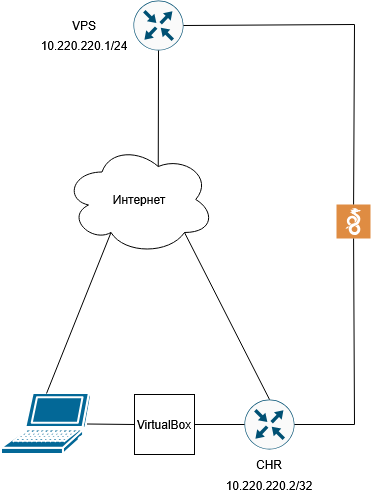

The diagram above was exported from draw.io. Its source (the exported page's mxGraphModel, read from the mxfile embedded in the PNG):
<mxGraphModel dx="1448" dy="660" grid="1" gridSize="10" guides="1" tooltips="1" connect="1" arrows="1" fold="1" page="1" pageScale="1" pageWidth="1100" pageHeight="850" background="none" math="0" shadow="0">
  <root>
    <mxCell id="0" />
    <mxCell id="1" parent="0" />
    <mxCell id="ciuYivjLyVybLDaHEgoh-1" parent="1" style="sketch=0;html=1;pointerEvents=1;dashed=0;fillColor=#036897;strokeColor=#ffffff;strokeWidth=2;verticalLabelPosition=bottom;verticalAlign=top;align=center;outlineConnect=0;shape=mxgraph.cisco.computers_and_peripherals.laptop;" value="" vertex="1">
      <mxGeometry height="61" width="90" x="30" y="423" as="geometry" />
    </mxCell>
    <mxCell id="ciuYivjLyVybLDaHEgoh-2" parent="1" style="sketch=0;points=[[0.5,0,0],[1,0.5,0],[0.5,1,0],[0,0.5,0],[0.145,0.145,0],[0.8555,0.145,0],[0.855,0.8555,0],[0.145,0.855,0]];verticalLabelPosition=bottom;html=1;verticalAlign=top;aspect=fixed;align=center;pointerEvents=1;shape=mxgraph.cisco19.rect;prIcon=router;fillColor=#FAFAFA;strokeColor=#005073;" value="" vertex="1">
      <mxGeometry height="50" width="50" x="162" y="30" as="geometry" />
    </mxCell>
    <mxCell id="ciuYivjLyVybLDaHEgoh-3" parent="1" style="ellipse;shape=cloud;whiteSpace=wrap;html=1;" value="Интернет" vertex="1">
      <mxGeometry height="110" width="150" x="93" y="174" as="geometry" />
    </mxCell>
    <mxCell id="ciuYivjLyVybLDaHEgoh-4" parent="1" style="whiteSpace=wrap;html=1;aspect=fixed;" value="VirtualBox" vertex="1">
      <mxGeometry height="60" width="60" x="163" y="424" as="geometry" />
    </mxCell>
    <mxCell id="ciuYivjLyVybLDaHEgoh-5" parent="1" style="sketch=0;pointerEvents=1;shadow=0;dashed=0;html=1;strokeColor=none;fillColor=#DF8C42;labelPosition=center;verticalLabelPosition=bottom;verticalAlign=top;align=center;outlineConnect=0;shape=mxgraph.veeam2.wireguard;" value="" vertex="1">
      <mxGeometry height="34" width="34" x="365" y="234" as="geometry" />
    </mxCell>
    <mxCell id="ciuYivjLyVybLDaHEgoh-6" parent="1" style="sketch=0;points=[[0.5,0,0],[1,0.5,0],[0.5,1,0],[0,0.5,0],[0.145,0.145,0],[0.8555,0.145,0],[0.855,0.8555,0],[0.145,0.855,0]];verticalLabelPosition=bottom;html=1;verticalAlign=top;aspect=fixed;align=center;pointerEvents=1;shape=mxgraph.cisco19.rect;prIcon=router;fillColor=#FAFAFA;strokeColor=#005073;" value="" vertex="1">
      <mxGeometry height="50" width="50" x="273" y="429" as="geometry" />
    </mxCell>
    <mxCell id="ciuYivjLyVybLDaHEgoh-9" edge="1" parent="1" source="ciuYivjLyVybLDaHEgoh-1" style="endArrow=none;html=1;rounded=0;exitX=0.95;exitY=0.5;exitDx=0;exitDy=0;exitPerimeter=0;entryX=0;entryY=0.5;entryDx=0;entryDy=0;" target="ciuYivjLyVybLDaHEgoh-4" value="">
      <mxGeometry height="50" relative="1" width="50" as="geometry">
        <mxPoint x="443" y="364" as="sourcePoint" />
        <mxPoint x="493" y="314" as="targetPoint" />
      </mxGeometry>
    </mxCell>
    <mxCell id="ciuYivjLyVybLDaHEgoh-10" edge="1" parent="1" source="ciuYivjLyVybLDaHEgoh-4" style="endArrow=none;html=1;rounded=0;entryX=0;entryY=0.5;entryDx=0;entryDy=0;entryPerimeter=0;exitX=1;exitY=0.5;exitDx=0;exitDy=0;" target="ciuYivjLyVybLDaHEgoh-6" value="">
      <mxGeometry height="50" relative="1" width="50" as="geometry">
        <mxPoint x="213" y="544" as="sourcePoint" />
        <mxPoint x="263" y="494" as="targetPoint" />
      </mxGeometry>
    </mxCell>
    <mxCell id="ciuYivjLyVybLDaHEgoh-11" edge="1" parent="1" source="ciuYivjLyVybLDaHEgoh-6" style="endArrow=none;html=1;rounded=0;exitX=1;exitY=0.5;exitDx=0;exitDy=0;exitPerimeter=0;" target="ciuYivjLyVybLDaHEgoh-5" value="">
      <mxGeometry height="50" relative="1" width="50" as="geometry">
        <Array as="points">
          <mxPoint x="383" y="454" />
        </Array>
        <mxPoint x="393" y="384" as="sourcePoint" />
        <mxPoint x="443" y="334" as="targetPoint" />
      </mxGeometry>
    </mxCell>
    <mxCell id="ciuYivjLyVybLDaHEgoh-12" edge="1" parent="1" source="ciuYivjLyVybLDaHEgoh-5" style="endArrow=none;html=1;rounded=0;entryX=1;entryY=0.5;entryDx=0;entryDy=0;entryPerimeter=0;" target="ciuYivjLyVybLDaHEgoh-2" value="">
      <mxGeometry height="50" relative="1" width="50" as="geometry">
        <Array as="points">
          <mxPoint x="383" y="54" />
        </Array>
        <mxPoint x="293" y="104" as="sourcePoint" />
        <mxPoint x="203" y="54" as="targetPoint" />
      </mxGeometry>
    </mxCell>
    <mxCell id="ciuYivjLyVybLDaHEgoh-13" edge="1" parent="1" source="ciuYivjLyVybLDaHEgoh-1" style="endArrow=none;html=1;rounded=0;exitX=0.5;exitY=0;exitDx=0;exitDy=0;exitPerimeter=0;entryX=0.31;entryY=0.8;entryDx=0;entryDy=0;entryPerimeter=0;" target="ciuYivjLyVybLDaHEgoh-3" value="">
      <mxGeometry height="50" relative="1" width="50" as="geometry">
        <mxPoint x="373" y="284" as="sourcePoint" />
        <mxPoint x="423" y="234" as="targetPoint" />
      </mxGeometry>
    </mxCell>
    <mxCell id="ciuYivjLyVybLDaHEgoh-14" edge="1" parent="1" source="ciuYivjLyVybLDaHEgoh-3" style="endArrow=none;html=1;rounded=0;entryX=0.5;entryY=1;entryDx=0;entryDy=0;entryPerimeter=0;exitX=0.625;exitY=0.2;exitDx=0;exitDy=0;exitPerimeter=0;" target="ciuYivjLyVybLDaHEgoh-2" value="">
      <mxGeometry height="50" relative="1" width="50" as="geometry">
        <mxPoint x="163" y="154" as="sourcePoint" />
        <mxPoint x="213" y="104" as="targetPoint" />
      </mxGeometry>
    </mxCell>
    <mxCell id="ciuYivjLyVybLDaHEgoh-15" edge="1" parent="1" source="ciuYivjLyVybLDaHEgoh-6" style="endArrow=none;html=1;rounded=0;entryX=0.8;entryY=0.8;entryDx=0;entryDy=0;entryPerimeter=0;exitX=0.5;exitY=0;exitDx=0;exitDy=0;exitPerimeter=0;" target="ciuYivjLyVybLDaHEgoh-3" value="">
      <mxGeometry height="50" relative="1" width="50" as="geometry">
        <mxPoint x="253" y="354" as="sourcePoint" />
        <mxPoint x="303" y="304" as="targetPoint" />
      </mxGeometry>
    </mxCell>
    <mxCell id="ciuYivjLyVybLDaHEgoh-16" parent="1" style="text;html=1;whiteSpace=wrap;strokeColor=none;fillColor=none;align=center;verticalAlign=middle;rounded=0;" value="CHR" vertex="1">
      <mxGeometry height="30" width="60" x="268" y="479" as="geometry" />
    </mxCell>
    <mxCell id="ciuYivjLyVybLDaHEgoh-17" parent="1" style="text;html=1;whiteSpace=wrap;strokeColor=none;fillColor=none;align=center;verticalAlign=middle;rounded=0;" value="10.220.220.2/32" vertex="1">
      <mxGeometry height="30" width="100" x="248" y="500" as="geometry" />
    </mxCell>
    <mxCell id="ciuYivjLyVybLDaHEgoh-18" parent="1" style="text;html=1;whiteSpace=wrap;strokeColor=none;fillColor=none;align=center;verticalAlign=middle;rounded=0;" value="10.220.220.1/24" vertex="1">
      <mxGeometry height="30" width="100" x="63" y="60" as="geometry" />
    </mxCell>
    <mxCell id="ciuYivjLyVybLDaHEgoh-19" parent="1" style="text;html=1;whiteSpace=wrap;strokeColor=none;fillColor=none;align=center;verticalAlign=middle;rounded=0;" value="VPS" vertex="1">
      <mxGeometry height="30" width="60" x="83" y="40" as="geometry" />
    </mxCell>
  </root>
</mxGraphModel>